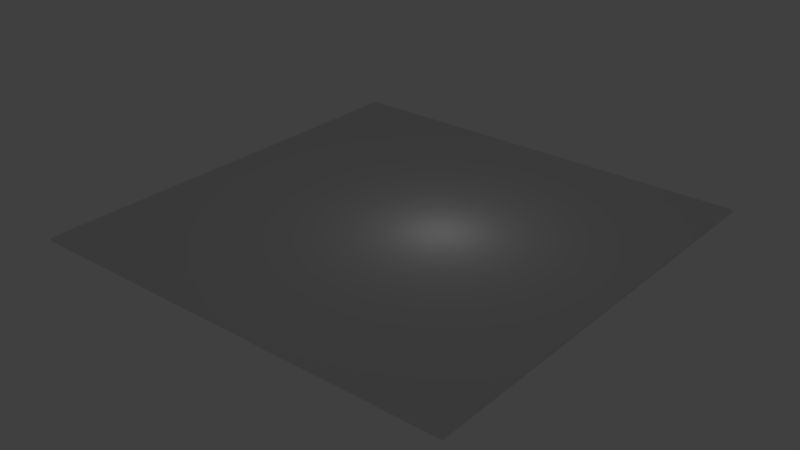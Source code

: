 # Source: Floors_1.blend  (saved by Blender 2.77.0; exported with 4.5.12 LTS)
import bpy
from mathutils import Matrix  # noqa: F401  (used for matrix-valued properties, if any)

bpy.ops.wm.read_factory_settings(use_empty=True)
scene = bpy.context.scene
scene.name = 'Scene'

# ---- collections
col_collection_1 = bpy.data.collections.new('Collection 1'); scene.collection.children.link(col_collection_1)

# ---- materials (node trees are filled in below, after node groups)
mat_material = bpy.data.materials.new('Material')
mat_material.alpha_threshold = 0.0
mat_material.use_transparent_shadow = False
mat_material.roughness = 0.5
mat_material.line_color = (0.0, 0.0, 0.0, 1.0)

# ---- material node trees

# ---- world
world_world = bpy.data.worlds.new('World'); scene.world = world_world
world_world.color = (0.05088, 0.05088, 0.05088)
world_world.use_sun_shadow = False
world_world.sun_shadow_jitter_overblur = 0.0
world_world.cycles.sampling_method = 'MANUAL'

# ---- lights
light_lamp = bpy.data.lights.new('Lamp', 'POINT')
light_lamp.transmission_factor = 0.0
light_lamp.cutoff_distance = 30.0
light_lamp.energy = 100.0
light_lamp.shadow_buffer_clip_start = 1.001
light_lamp.shadow_soft_size = 0.1
light_lamp.shadow_maximum_resolution = 0.006
light_lamp.use_absolute_resolution = True

# ---- meshes
me_cube = bpy.data.meshes.new('Cube')
me_cube.from_pydata([(7.957, 3.953, -0.06251), (7.957, -3.953, -0.06251), (-7.957, -3.953, -0.06251), (-7.957, 3.953, -0.06251), (7.957, 3.953, 0.06251), (7.957, -3.953, 0.06251), (-7.957, -3.953, 0.06251), (-7.957, 3.953, 0.06251)], [], [(4, 7, 6, 5), (0, 4, 5, 1), (1, 5, 6, 2), (2, 6, 7, 3), (4, 0, 3, 7)])
_uv = me_cube.uv_layers.new(name='UVMap')
_uv.uv.foreach_set('vector', [-2.775, -2.775, 3.775, -2.775, 3.775, 3.775, -2.775, 3.775, -2.775, -2.775, 3.775, -2.775, 3.775, 3.775, -2.775, 3.775, -2.775, -2.775, 3.775, -2.775, 3.775, 3.775, -2.775, 3.775, -2.775, -2.775, 3.775, -2.775, 3.775, 3.775, -2.775, 3.775, -2.775, -2.775, 3.775, -2.775, 3.775, 3.775, -2.775, 3.775])
me_cube.materials.append(mat_material)
me_cube.use_remesh_preserve_volume = False
me_cube.use_remesh_preserve_attributes = False
me_cube.use_mirror_vertex_groups = False
me_cube.update()

# ---- objects
ob_cube = bpy.data.objects.new('Cube', me_cube)
ob_lamp = bpy.data.objects.new('Lamp', light_lamp)

# ---- transforms, parenting, visibility, modifiers, constraints
ob_cube.location = (0.0, 0.0, 0.0)
ob_cube.scale = (2.828, 5.691, 2.399)
ob_cube.lock_rotations_4d = False
ob_cube.empty_display_type = 'ARROWS'
ob_cube.lineart.crease_threshold = 0.0
ob_lamp.location = (4.076, 1.005, 5.904)
ob_lamp.rotation_euler = (0.6503, 0.05522, 1.866)
ob_lamp.lock_rotations_4d = False
ob_lamp.empty_display_type = 'ARROWS'
ob_lamp.color = (0.0, 0.0, 0.0, 0.0)
ob_lamp.lineart.crease_threshold = 0.0

# ---- collection membership
col_collection_1.objects.link(ob_cube)
col_collection_1.objects.link(ob_lamp)

# ---- scene / render settings (as saved in the file)
scene.frame_start = 1; scene.frame_end = 250; scene.frame_set(1)
scene.render.engine = 'BLENDER_EEVEE_NEXT'
scene.render.resolution_percentage = 50
scene.render.dither_intensity = 0.0
scene.cycles.use_denoising = False
scene.cycles.samples = 128
scene.cycles.sampling_pattern = 'TABULATED_SOBOL'
scene.cycles.light_sampling_threshold = 0.0
scene.cycles.use_adaptive_sampling = False
scene.cycles.use_light_tree = False
scene.cycles.blur_glossy = 0.0
scene.cycles.sample_clamp_indirect = 0.0
scene.view_settings.view_transform = 'Standard'
bpy.context.view_layer.update()

# ---- added for rendering (the .blend has no active camera): camera
cam_auto = bpy.data.cameras.new('AutoCamera')
cam_auto.lens = 50.0
cam_auto.sensor_width = 36.0
cam_auto.clip_end = 1033.37
ob_auto_camera = bpy.data.objects.new('AutoCamera', cam_auto)
scene.collection.objects.link(ob_auto_camera)
ob_auto_camera.location = (58.8816, -70.6579, 47.1053)
ob_auto_camera.rotation_euler = (1.09748, -7.21219e-08, 0.694738)
scene.camera = ob_auto_camera
bpy.context.view_layer.update()
